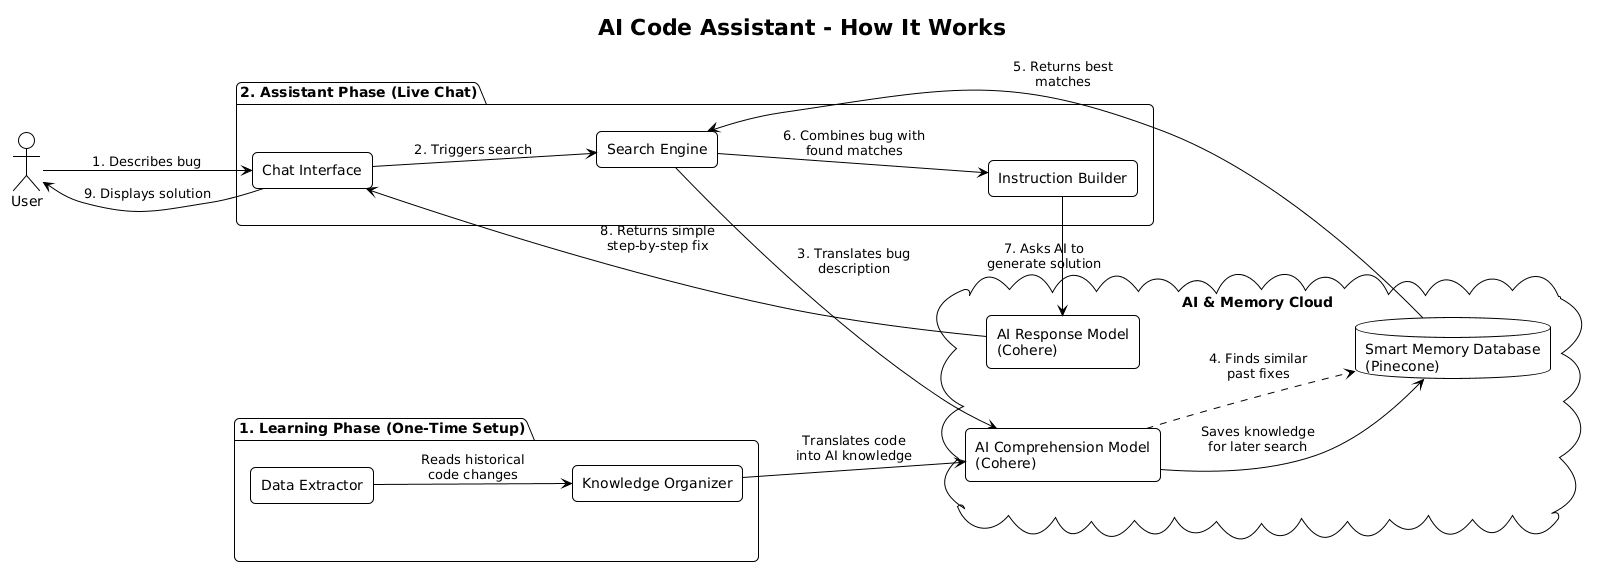

The diagram above was rendered by PlantUML. Its source (embedded in the PNG):
@startuml
left to right direction
!theme plain
skinparam componentStyle rectangle
skinparam roundCorner 10
skinparam nodesep 60
skinparam ranksep 80

title AI Code Assistant - How It Works

actor "User" as user

package "1. Learning Phase (One-Time Setup)" {
    component "Data Extractor" as extractor
    component "Knowledge Organizer" as ingest
    
    extractor --> ingest : "Reads historical\ncode changes"
}

cloud "AI & Memory Cloud" {
    component "AI Comprehension Model\n(Cohere)" as ai_embed
    database "Smart Memory Database\n(Pinecone)" as pinecone
    component "AI Response Model\n(Cohere)" as ai_chat
}

package "2. Assistant Phase (Live Chat)" {
    component "Chat Interface" as chat
    component "Search Engine" as search
    component "Instruction Builder" as prompt
}

' Phase 1 connections
ingest --> ai_embed : "Translates code\ninto AI knowledge"
ai_embed --> pinecone : "Saves knowledge\nfor later search"

' Phase 2 connections
user --> chat : "1. Describes bug"
chat --> search : "2. Triggers search"

search --> ai_embed : "3. Translates bug\ndescription"
ai_embed ..> pinecone : "4. Finds similar\npast fixes"
pinecone --> search : "5. Returns best\nmatches"

search --> prompt : "6. Combines bug with\nfound matches"
prompt --> ai_chat : "7. Asks AI to\ngenerate solution"

ai_chat --> chat : "8. Returns simple\nstep-by-step fix"
chat --> user : "9. Displays solution"
@enduml